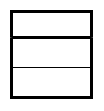

The diagram above was exported from draw.io. Its source (the exported page's mxGraphModel, read from the mxfile embedded in the PNG):
<mxGraphModel dx="331" dy="210" grid="1" gridSize="10" guides="1" tooltips="1" connect="1" arrows="1" fold="1" page="1" pageScale="1" pageWidth="850" pageHeight="1100" math="0" shadow="0">
  <root>
    <mxCell id="0" />
    <mxCell id="1" parent="0" />
    <mxCell id="cv9bKVX_sTZgsBAf1UFN-3" value="" style="swimlane;fontStyle=1;align=center;verticalAlign=top;childLayout=stackLayout;horizontal=1;startSize=26;horizontalStack=0;resizeParent=1;resizeParentMax=0;resizeLast=0;collapsible=1;marginBottom=0;strokeWidth=3;fillColor=none;" vertex="1" parent="1">
      <mxGeometry x="230" y="240" width="80" height="86" as="geometry" />
    </mxCell>
    <mxCell id="cv9bKVX_sTZgsBAf1UFN-8" value=" " style="text;strokeColor=none;fillColor=none;align=left;verticalAlign=top;spacingLeft=4;spacingRight=4;overflow=hidden;rotatable=0;points=[[0,0.5],[1,0.5]];portConstraint=eastwest;" vertex="1" parent="cv9bKVX_sTZgsBAf1UFN-3">
      <mxGeometry y="26" width="80" height="26" as="geometry" />
    </mxCell>
    <mxCell id="cv9bKVX_sTZgsBAf1UFN-5" value="" style="line;strokeWidth=1;fillColor=none;align=left;verticalAlign=middle;spacingTop=-1;spacingLeft=3;spacingRight=3;rotatable=0;labelPosition=right;points=[];portConstraint=eastwest;" vertex="1" parent="cv9bKVX_sTZgsBAf1UFN-3">
      <mxGeometry y="52" width="80" height="8" as="geometry" />
    </mxCell>
    <mxCell id="cv9bKVX_sTZgsBAf1UFN-6" value=" " style="text;strokeColor=none;fillColor=none;align=left;verticalAlign=top;spacingLeft=4;spacingRight=4;overflow=hidden;rotatable=0;points=[[0,0.5],[1,0.5]];portConstraint=eastwest;" vertex="1" parent="cv9bKVX_sTZgsBAf1UFN-3">
      <mxGeometry y="60" width="80" height="26" as="geometry" />
    </mxCell>
  </root>
</mxGraphModel>